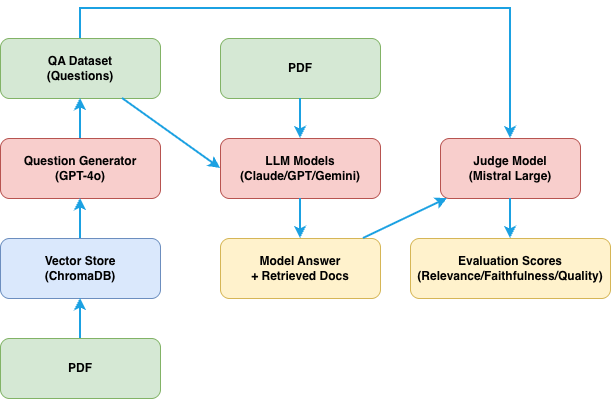

The diagram above was exported from draw.io. Its source (the exported page's mxGraphModel, read from the mxfile embedded in the PNG):
<mxGraphModel dx="946" dy="610" grid="1" gridSize="10" guides="1" tooltips="1" connect="1" arrows="1" fold="1" page="1" pageScale="1" pageWidth="1169" pageHeight="827" math="0" shadow="0">
  <root>
    <mxCell id="0" />
    <mxCell id="1" parent="0" />
    <mxCell id="qa-dataset" parent="1" style="rounded=1;whiteSpace=wrap;html=1;fillColor=#d5e8d4;strokeColor=#82b366;fontStyle=1" value="QA Dataset&lt;br&gt;(Questions)" vertex="1">
      <mxGeometry height="60" width="160" x="160" y="130" as="geometry" />
    </mxCell>
    <mxCell id="question-gen" parent="1" style="rounded=1;whiteSpace=wrap;html=1;fillColor=#f8cecc;strokeColor=#b85450;fontStyle=1" value="Question Generator&#10;(GPT-4o)" vertex="1">
      <mxGeometry height="60" width="160" x="160" y="230" as="geometry" />
    </mxCell>
    <mxCell id="vector-store" parent="1" style="rounded=1;whiteSpace=wrap;html=1;fillColor=#dae8fc;strokeColor=#6c8ebf;fontStyle=1" value="Vector Store&#10;(ChromaDB)" vertex="1">
      <mxGeometry height="60" width="160" x="160" y="330" as="geometry" />
    </mxCell>
    <mxCell id="test-question" parent="1" style="rounded=1;whiteSpace=wrap;html=1;fillColor=#d5e8d4;strokeColor=#82b366;fontStyle=1" value="PDF" vertex="1">
      <mxGeometry height="60" width="160" x="380" y="130" as="geometry" />
    </mxCell>
    <mxCell id="llm-models" parent="1" style="rounded=1;whiteSpace=wrap;html=1;fillColor=#f8cecc;strokeColor=#b85450;fontStyle=1" value="LLM Models&lt;br style=&quot;--un-translate-z: 0; --un-pan-x: ; --un-pan-y: ; --un-pinch-zoom: ; --un-scroll-snap-strictness: proximity; --un-ordinal: ; --un-slashed-zero: ; --un-numeric-figure: ; --un-numeric-spacing: ; --un-numeric-fraction: ; --un-border-spacing-x: 0; --un-border-spacing-y: 0; --un-ring-offset-shadow: 0 0 rgb(0 0 0 / 0); --un-ring-shadow: 0 0 rgb(0 0 0 / 0); --un-shadow-inset: ; --un-shadow: 0 0 rgb(0 0 0 / 0); --un-ring-inset: ; --un-ring-offset-width: 0px; --un-ring-offset-color: light-dark(#fff, #000000); --un-ring-width: 0px; --un-ring-color: rgb(147 197 253 / .5); --un-blur: ; --un-brightness: ; --un-contrast: ; --un-drop-shadow: ; --un-grayscale: ; --un-hue-rotate: ; --un-invert: ; --un-saturate: ; --un-sepia: ; --un-backdrop-blur: ; --un-backdrop-brightness: ; --un-backdrop-contrast: ; --un-backdrop-grayscale: ; --un-backdrop-hue-rotate: ; --un-backdrop-invert: ; --un-backdrop-opacity: ; --un-backdrop-saturate: ; --un-backdrop-sepia: ;&quot;&gt;(Claude/GPT/Gemini)" vertex="1">
      <mxGeometry height="60" width="160" x="380" y="230" as="geometry" />
    </mxCell>
    <mxCell id="model-answer" parent="1" style="rounded=1;whiteSpace=wrap;html=1;fillColor=#fff2cc;strokeColor=#d6b656;fontStyle=1" value="Model Answer&#10;+ Retrieved Docs" vertex="1">
      <mxGeometry height="60" width="160" x="380" y="330" as="geometry" />
    </mxCell>
    <mxCell id="judge-model" parent="1" style="rounded=1;whiteSpace=wrap;html=1;fillColor=#f8cecc;strokeColor=#b85450;fontStyle=1" value="Judge Model&#10;(Mistral Large)" vertex="1">
      <mxGeometry height="60" width="140" x="600" y="230" as="geometry" />
    </mxCell>
    <mxCell id="eval-scores" parent="1" style="rounded=1;whiteSpace=wrap;html=1;fillColor=#fff2cc;strokeColor=#d6b656;fontStyle=1" value="Evaluation Scores&#10;(Relevance/Faithfulness/Quality)" vertex="1">
      <mxGeometry height="60" width="200" x="570" y="330" as="geometry" />
    </mxCell>
    <mxCell id="arrow1" edge="1" parent="1" source="vector-store" style="endArrow=classic;html=1;rounded=0;strokeWidth=2;strokeColor=#1ba1e2" target="question-gen" value="">
      <mxGeometry height="50" relative="1" width="50" as="geometry" />
    </mxCell>
    <mxCell id="arrow2" edge="1" parent="1" source="question-gen" style="endArrow=classic;html=1;rounded=0;strokeWidth=2;strokeColor=#1ba1e2" target="qa-dataset" value="">
      <mxGeometry height="50" relative="1" width="50" as="geometry" />
    </mxCell>
    <mxCell id="arrow3" edge="1" parent="1" source="qa-dataset" style="endArrow=classic;html=1;rounded=0;strokeWidth=2;strokeColor=#1ba1e2;entryX=0;entryY=0.5;entryDx=0;entryDy=0;" target="llm-models" value="">
      <mxGeometry height="50" relative="1" width="50" as="geometry" />
    </mxCell>
    <mxCell id="arrow5" edge="1" parent="1" source="test-question" style="endArrow=classic;html=1;rounded=0;strokeWidth=2;strokeColor=#1ba1e2;exitX=0.5;exitY=1;exitDx=0;exitDy=0;" target="llm-models" value="">
      <mxGeometry height="50" relative="1" width="50" as="geometry">
        <mxPoint x="460" y="290" as="sourcePoint" />
      </mxGeometry>
    </mxCell>
    <mxCell id="arrow6" edge="1" parent="1" source="llm-models" style="endArrow=classic;html=1;rounded=0;strokeWidth=2;strokeColor=#1ba1e2" target="model-answer" value="">
      <mxGeometry height="50" relative="1" width="50" as="geometry" />
    </mxCell>
    <mxCell id="arrow7" edge="1" parent="1" source="model-answer" style="endArrow=classic;html=1;rounded=0;strokeWidth=2;strokeColor=#1ba1e2" target="judge-model" value="">
      <mxGeometry height="50" relative="1" width="50" as="geometry" />
    </mxCell>
    <mxCell id="arrow8" edge="1" parent="1" source="qa-dataset" style="endArrow=classic;html=1;rounded=0;strokeWidth=2;strokeColor=#1ba1e2;exitX=0.5;exitY=0;exitDx=0;exitDy=0;" target="judge-model" value="">
      <mxGeometry height="50" relative="1" width="50" as="geometry">
        <Array as="points">
          <mxPoint x="240" y="100" />
          <mxPoint x="670" y="100" />
        </Array>
        <mxPoint x="240" y="100" as="sourcePoint" />
      </mxGeometry>
    </mxCell>
    <mxCell id="arrow9" edge="1" parent="1" source="judge-model" style="endArrow=classic;html=1;rounded=0;strokeWidth=2;strokeColor=#1ba1e2" target="eval-scores" value="">
      <mxGeometry height="50" relative="1" width="50" as="geometry" />
    </mxCell>
    <mxCell id="IQ-BnBaBv4zSN8qcKdFW-2" parent="1" style="rounded=1;whiteSpace=wrap;html=1;fillColor=#d5e8d4;strokeColor=#82b366;fontStyle=1" value="PDF" vertex="1">
      <mxGeometry height="60" width="160" x="160" y="430" as="geometry" />
    </mxCell>
    <mxCell id="IQ-BnBaBv4zSN8qcKdFW-3" edge="1" parent="1" style="endArrow=classic;html=1;rounded=0;strokeWidth=2;strokeColor=#1ba1e2" value="">
      <mxGeometry height="50" relative="1" width="50" as="geometry">
        <mxPoint x="240" y="430" as="sourcePoint" />
        <mxPoint x="240" y="390" as="targetPoint" />
      </mxGeometry>
    </mxCell>
  </root>
</mxGraphModel>